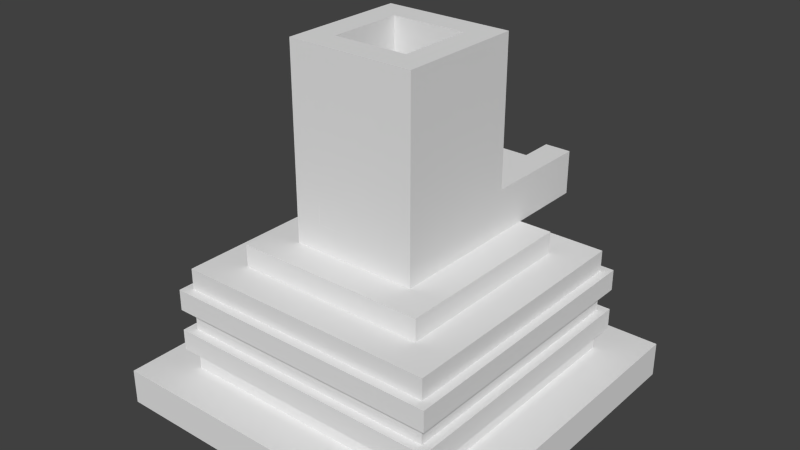 # Source: Pump.blend  (saved by Blender 2.74.0; exported with 4.5.12 LTS)
import bpy
from mathutils import Matrix  # noqa: F401  (used for matrix-valued properties, if any)

bpy.ops.wm.read_factory_settings(use_empty=True)
scene = bpy.context.scene
scene.name = 'Scene'

# ---- collections
col_collection_1 = bpy.data.collections.new('Collection 1'); scene.collection.children.link(col_collection_1)

# ---- materials (node trees are filled in below, after node groups)
mat_floorplate = bpy.data.materials.new('FloorPlate')
mat_floorplate.alpha_threshold = 0.0
mat_floorplate.use_transparent_shadow = False
mat_floorplate.roughness = 0.5
mat_light_metal = bpy.data.materials.new('Light-Metal')
mat_light_metal.alpha_threshold = 0.0
mat_light_metal.use_transparent_shadow = False
mat_light_metal.roughness = 0.5
mat_dark_metal = bpy.data.materials.new('Dark-Metal')
mat_dark_metal.alpha_threshold = 0.0
mat_dark_metal.use_transparent_shadow = False
mat_dark_metal.roughness = 0.5
mat_dark_metal_003 = bpy.data.materials.new('Dark-Metal.003')
mat_dark_metal_003.alpha_threshold = 0.0
mat_dark_metal_003.use_transparent_shadow = False
mat_dark_metal_003.roughness = 0.5
mat_dark_metal_002 = bpy.data.materials.new('Dark-Metal.002')
mat_dark_metal_002.alpha_threshold = 0.0
mat_dark_metal_002.use_transparent_shadow = False
mat_dark_metal_002.roughness = 0.5
mat_gold = bpy.data.materials.new('Gold')
mat_gold.alpha_threshold = 0.0
mat_gold.use_transparent_shadow = False
mat_gold.roughness = 0.5

# ---- material node trees

# ---- world
world_world = bpy.data.worlds.new('World'); scene.world = world_world
world_world.color = (0.05088, 0.05088, 0.05088)
world_world.use_sun_shadow = False
world_world.sun_shadow_jitter_overblur = 0.0
world_world.cycles.sampling_method = 'MANUAL'
world_world.cycles.sample_map_resolution = 256

# ---- meshes
me_cube_001 = bpy.data.meshes.new('Cube.001')
me_cube_001.from_pydata([(-0.5, -0.5, -0.05), (-0.5, -0.5, 0.05), (-0.5, 0.5, -0.05), (-0.5, 0.5, 0.05), (0.5, -0.5, -0.05), (0.5, -0.5, 0.05), (0.5, 0.5, -0.05), (0.5, 0.5, 0.05)], [], [(1, 3, 2, 0), (3, 7, 6, 2), (7, 5, 4, 6), (5, 1, 0, 4), (0, 2, 6, 4), (5, 7, 3, 1)])
_uv = me_cube_001.uv_layers.new(name='UVMap')
_uv.uv.foreach_set('vector', [0.5002, 0.151, 0.9998, 0.151, 0.9998, 0.201, 0.5002, 0.201, 0.5002, 0.1008, 0.9998, 0.1008, 0.9998, 0.1507, 0.5002, 0.1507, 0.9998, 0.05013, 0.5002, 0.05013, 0.5002, 0.0001634, 0.9998, 0.0001631, 0.9998, 0.1004, 0.5002, 0.1004, 0.5002, 0.05046, 0.9998, 0.05046, 0.0001632, 0.9998, 0.0001631, 0.5002, 0.4998, 0.5002, 0.4998, 0.9998, 0.4998, 0.0001631, 0.4998, 0.4998, 0.0001631, 0.4998, 0.0001631, 0.0001631])
me_cube_001.materials.append(mat_floorplate)
me_cube_001.use_remesh_preserve_volume = False
me_cube_001.use_remesh_preserve_attributes = False
me_cube_001.use_mirror_vertex_groups = False
me_cube_001.update()
me_cube_002 = bpy.data.meshes.new('Cube.002')
me_cube_002.from_pydata([(-1.0, -1.0, -1.0), (-1.0, -1.0, 1.0), (-1.0, 1.0, -1.0), (-1.0, 1.0, 1.0), (1.0, -1.0, -1.0), (1.0, -1.0, 1.0), (1.0, 1.0, -1.0), (1.0, 1.0, 1.0)], [], [(1, 3, 2, 0), (3, 7, 6, 2), (7, 5, 4, 6), (5, 1, 0, 4), (0, 2, 6, 4), (5, 7, 3, 1)])
me_cube_002.materials.append(mat_light_metal)
me_cube_002.use_remesh_preserve_volume = False
me_cube_002.use_remesh_preserve_attributes = False
me_cube_002.use_mirror_vertex_groups = False
me_cube_002.update()
me_cube_022 = bpy.data.meshes.new('Cube.022')
me_cube_022.from_pydata([(-0.1062, 0.1813, 0.4625), (-0.1813, 0.1813, 0.5375), (-0.1813, 0.5, 0.5375), (-0.1813, 0.5, 0.4625), (-0.1813, 0.1813, 0.4625), (-0.1813, 0.1813, 0.5875), (-0.1813, 0.5, 0.5875), (-0.1062, 0.5, 0.5375), (-0.1062, 0.5, 0.4625), (-0.1062, 0.1813, 0.5875), (-0.1062, 0.5, 0.5875), (0.1062, 0.5, 0.5375), (0.1062, 0.5, 0.4625), (-0.1062, 0.1813, 0.5375), (0.1062, 0.1813, 0.5375), (0.1812, 0.5, 0.5375), (0.1812, 0.5, 0.4625), (0.1812, 0.1813, 0.4625), (0.1062, 0.1813, 0.5875), (0.1062, 0.5, 0.5875), (0.1812, 0.5, 0.5875), (0.1812, 0.1813, 0.5375), (0.1812, 0.1813, 0.5875), (0.1062, 0.1813, 0.4625), (-0.1813, -0.1813, 0.5375), (-0.1813, -0.1062, 0.5375), (-0.1813, 0.1062, 0.5375), (-0.1813, 0.1812, 0.5375), (-0.1813, 0.1812, 0.4625), (-0.1813, -0.1813, 0.4625), (-0.1813, -0.1813, 0.5875), (-0.1813, -0.1062, 0.5875), (-0.1813, 0.1062, 0.5875), (-0.1813, 0.1812, 0.5875), (-0.1062, -0.1813, 0.5875), (-0.1062, -0.1062, 0.5875), (-0.1062, 0.1062, 0.5875), (-0.1062, 0.1812, 0.5875), (-0.1062, 0.1062, 0.5375), (-0.1062, 0.1812, 0.5375), (0.1062, 0.1062, 0.5375), (0.1062, 0.1812, 0.5375), (0.1062, 0.1062, 0.5875), (0.1062, 0.1812, 0.5875), (-0.1062, -0.1813, 0.5375), (-0.1062, -0.1062, 0.5375), (0.1062, -0.1812, 0.5375), (0.1062, -0.1062, 0.5375), (0.1062, -0.1812, 0.5875), (0.1062, -0.1062, 0.5875), (0.1812, 0.1812, 0.4625), (0.1812, -0.1812, 0.4625), (0.1812, 0.1812, 0.5375), (0.1812, 0.1062, 0.5375), (0.1812, -0.1062, 0.5375), (0.1812, -0.1812, 0.5375), (0.1812, 0.1812, 0.5875), (0.1812, 0.1062, 0.5875), (0.1812, -0.1062, 0.5875), (0.1812, -0.1812, 0.5875), (-0.1813, -0.1813, 0.5875), (-0.1813, -0.1062, 0.5875), (-0.1813, 0.1062, 0.5875), (-0.1813, 0.1812, 0.5875), (-0.1062, -0.1813, 0.5875), (-0.1062, -0.1062, 0.5875), (-0.1062, 0.1062, 0.5875), (-0.1062, 0.1812, 0.5875), (0.1062, 0.1062, 0.5875), (0.1062, 0.1812, 0.5875), (0.1062, -0.1812, 0.5875), (0.1062, -0.1062, 0.5875), (0.1812, 0.1812, 0.5875), (0.1812, 0.1062, 0.5875), (0.1812, -0.1062, 0.5875), (0.1812, -0.1812, 0.5875), (-0.1813, -0.1813, 1.0), (-0.1813, -0.1062, 1.0), (-0.1062, -0.1813, 1.0), (-0.1062, -0.1062, 1.0), (0.1062, -0.1812, 1.0), (0.1062, -0.1062, 1.0), (0.1812, -0.1062, 1.0), (0.1812, -0.1812, 1.0), (0.1062, 0.1062, 1.0), (0.1062, 0.1812, 1.0), (0.1812, 0.1812, 1.0), (0.1812, 0.1062, 1.0), (-0.1062, 0.1062, 1.0), (-0.1062, 0.1812, 1.0), (-0.1813, 0.1812, 1.0), (-0.1813, 0.1062, 1.0)], [(14, 23), (13, 0)], [(4, 17, 21, 1), (1, 2, 3, 4), (5, 6, 2, 1), (2, 7, 8, 3), (9, 10, 6, 5), (6, 10, 7, 2), (7, 11, 12, 8), (10, 9, 13, 7), (11, 7, 13, 14), (11, 15, 16, 12), (3, 8, 12, 16, 17, 4), (18, 19, 11, 14), (19, 20, 15, 11), (15, 21, 17, 16), (22, 20, 19, 18), (20, 22, 21, 15), (5, 1, 13, 9), (18, 14, 21, 22), (24, 25, 26, 27, 28, 29), (30, 31, 25, 24), (32, 33, 27, 26), (34, 35, 31, 30), (36, 37, 33, 32), (37, 36, 38, 39), (39, 38, 40, 41), (42, 43, 41, 40), (35, 34, 44, 45), (45, 44, 46, 47), (48, 49, 47, 46), (38, 45, 47, 40), (50, 51, 29, 28), (52, 53, 54, 55, 51, 50), (56, 57, 53, 52), (58, 59, 55, 54), (59, 58, 49, 48), (57, 56, 43, 42), (55, 46, 44, 24, 29, 51), (59, 48, 46, 55), (34, 30, 24, 44), (31, 35, 45, 25), (25, 45, 38, 26), (36, 32, 26, 38), (49, 58, 54, 47), (47, 54, 53, 40), (57, 42, 40, 53), (27, 39, 41, 52, 50, 28), (33, 37, 39, 27), (43, 56, 52, 41), (65, 71, 70, 64), (65, 61, 62, 66), (78, 79, 77, 76), (79, 78, 80, 81), (74, 71, 68, 73), (79, 88, 91, 77), (79, 81, 71, 65), (79, 65, 66, 88), (83, 82, 81, 80), (82, 87, 84, 81), (71, 81, 84, 68), (76, 60, 75, 83), (87, 86, 85, 84), (67, 69, 68, 66), (75, 72, 86, 83), (85, 89, 88, 84), (88, 89, 90, 91), (60, 76, 90, 63), (72, 63, 90, 86), (84, 88, 66, 68), (61, 65, 64, 60), (70, 71, 74, 75), (68, 69, 72, 73), (66, 62, 63, 67)])
_uv = me_cube_022.uv_layers.new(name='UVMap')
_uv.uv.foreach_set('vector', [0.8723, 0.7297, 0.8723, 0.5676, 0.0, 0.0, 0.9402, 1.0, 0.9402, 0.8378, 1.0, 0.8378, 1.0, 1.0, 0.9402, 1.0, 0.9402, 0.7297, 1.0, 0.7297, 1.0, 0.8378, 0.9402, 0.8378, 0.125, 0.7838, 0.125, 0.6216, 0.3125, 0.6216, 0.3125, 0.7838, 0.3152, 0.7838, 0.375, 0.7838, 0.375, 0.9459, 0.3152, 0.9459, 1.49e-07, 0.7838, 0.0, 0.6216, 0.125, 0.6216, 0.125, 0.7838, 0.125, 0.6216, 0.125, 0.1622, 0.3125, 0.1622, 0.3125, 0.6216, 0.6875, 0.9459, 0.6875, 0.8943, 0.8125, 0.8943, 0.8125, 0.9459, 1.0, 0.0, 1.0, 0.4595, 0.9402, 0.4595, 0.9402, 1.54e-08, 0.125, 0.1622, 0.125, 9.021e-08, 0.3125, 0.0, 0.3125, 0.1622, 1.0, 1.0, 0.3125, 0.6216, 0.3125, 0.1622, 0.3125, 0.0, 0.8723, 0.7297, 0.0, 0.0, 0.5625, 0.8355, 0.5625, 0.7838, 0.6875, 0.7838, 0.6875, 0.8355, 0.0, 0.1622, 0.0, 9.021e-08, 0.125, 3.222e-08, 0.125, 0.1622, 0.8125, 0.5676, 0.8723, 0.5676, 0.8723, 0.7297, 0.8125, 0.7297, 0.1875, 0.8943, 0.1875, 0.9459, 7.451e-08, 0.9459, 5.076e-08, 0.8943, 0.8125, 0.4595, 0.8723, 0.4595, 0.8723, 0.5676, 0.8125, 0.5676, 0.8993, 0.5135, 0.8993, 0.5136, 0.9021, 0.5136, 0.9021, 0.5135, 0.9104, 0.5135, 0.9104, 0.5136, 0.9132, 0.5136, 0.9132, 0.5135, 0.9593, 0.8378, 0.9638, 0.8378, 0.9765, 0.8378, 0.9809, 0.8378, 0.9809, 1.0, 0.9593, 1.0, 0.9593, 0.7297, 0.9638, 0.7297, 0.9638, 0.8378, 0.9593, 0.8378, 0.9765, 0.7297, 0.9809, 0.7297, 0.9809, 0.8378, 0.9765, 0.8378, 0.3343, 0.7838, 0.3388, 0.7838, 0.3388, 0.9459, 0.3343, 0.9459, 0.3515, 0.7838, 0.3559, 0.7838, 0.3559, 0.9459, 0.3515, 0.9459, 0.6875, 0.9295, 0.6875, 0.9256, 0.8125, 0.9256, 0.8125, 0.9295, 0.9809, 0.4595, 0.9765, 0.4595, 0.9765, 6.066e-09, 0.9809, 4.91e-09, 0.5625, 0.8041, 0.5625, 0.8003, 0.6875, 0.8003, 0.6875, 0.8041, 0.6875, 0.9146, 0.6875, 0.9107, 0.8125, 0.9107, 0.8125, 0.9146, 0.9638, 0.4595, 0.9593, 0.4595, 0.9593, 1.049e-08, 0.9638, 9.339e-09, 0.5625, 0.819, 0.5625, 0.8151, 0.6875, 0.8151, 0.6875, 0.819, 0.9765, 0.4595, 0.9638, 0.4595, 0.9638, 9.339e-09, 0.9765, 6.066e-09, 0.4909, 0.2326, 0.6938, 0.4971, 0.3187, 0.3187, 0.6812, 0.6812, 0.8316, 0.5676, 0.836, 0.5676, 0.8487, 0.5676, 0.8532, 0.5676, 0.8532, 0.7297, 0.8316, 0.7297, 0.8316, 0.4595, 0.836, 0.4595, 0.836, 0.5676, 0.8316, 0.5676, 0.8487, 0.4595, 0.8532, 0.4595, 0.8532, 0.5676, 0.8487, 0.5676, 0.1875, 0.9107, 0.1875, 0.9146, 6.011e-08, 0.9146, 5.833e-08, 0.9107, 0.1875, 0.9256, 0.1875, 0.9295, 6.694e-08, 0.9295, 6.515e-08, 0.9256, 0.9679, 0.9187, 0.9688, 0.9187, 0.9715, 0.9187, 0.9724, 0.9187, 0.9724, 0.9191, 0.9679, 0.9191, 0.9679, 0.7837, 0.9688, 0.7837, 0.9688, 0.7838, 0.9679, 0.7838, 0.9714, 0.7837, 0.9723, 0.7837, 0.9723, 0.7838, 0.9714, 0.7838, 0.7499, 0.922, 0.7499, 0.9212, 0.7501, 0.9212, 0.7501, 0.922, 0.9723, 0.1852, 0.9714, 0.1847, 0.9709, 0.1915, 0.9715, 0.192, 0.6249, 0.8085, 0.6249, 0.8077, 0.6251, 0.8077, 0.6251, 0.8085, 0.7499, 0.919, 0.7499, 0.9182, 0.7501, 0.9182, 0.7501, 0.919, 0.9688, 0.1847, 0.9679, 0.1852, 0.9688, 0.192, 0.9693, 0.1915, 0.6249, 0.8115, 0.6249, 0.8108, 0.6251, 0.8108, 0.6251, 0.8115, 0.8401, 0.6485, 0.841, 0.6485, 0.8437, 0.6485, 0.8446, 0.6485, 0.8446, 0.6488, 0.8401, 0.6488, 0.8402, 0.5135, 0.8411, 0.5135, 0.8411, 0.5136, 0.8402, 0.5136, 0.8437, 0.5135, 0.8446, 0.5135, 0.8446, 0.5136, 0.8437, 0.5136, 0.0, 0.0, 0.9688, 0.7837, 0.0, 0.0, 0.6875, 0.9107, 0.7499, 0.9212, 0.7499, 0.9212, 0.0, 0.0, 0.6249, 0.8077, 0.3343, 0.7838, 0.3388, 0.7838, 0.3388, 0.9459, 0.3343, 0.9459, 0.0, 0.0, 0.3343, 0.7838, 0.0, 0.0, 6.011e-08, 0.9146, 0.0, 0.0, 0.5625, 0.8151, 0.6249, 0.8108, 0.836, 0.4595, 0.6875, 0.9256, 0.3515, 0.9459, 0.0, 0.0, 0.3388, 0.7838, 0.0, 0.0, 0.7499, 0.919, 0.0, 0.0, 0.7499, 0.9212, 0.0, 0.0, 0.7499, 0.9212, 0.0, 0.0, 0.6875, 0.9256, 0.1875, 0.9107, 0.1875, 0.9146, 6.011e-08, 0.9146, 5.833e-08, 0.9107, 0.0, 0.0, 6.515e-08, 0.9256, 0.7499, 0.919, 0.1875, 0.9146, 0.0, 0.0, 0.7499, 0.919, 0.0, 0.0, 0.6249, 0.8108, 0.0, 0.0, 0.9593, 0.7297, 0.0, 0.0, 0.8532, 0.4595, 0.1875, 0.9256, 0.1875, 0.9295, 6.694e-08, 0.9295, 6.515e-08, 0.9256, 0.0, 0.0, 0.6249, 0.8108, 0.0, 0.0, 0.6875, 0.9256, 0.0, 0.0, 0.8316, 0.4595, 0.0, 0.0, 0.0, 0.0, 0.0, 0.0, 0.3515, 0.7838, 0.0, 0.0, 6.694e-08, 0.9295, 0.3515, 0.7838, 0.3559, 0.7838, 0.3559, 0.9459, 0.3515, 0.9459, 0.0, 0.0, 0.0, 0.0, 0.0, 0.0, 0.8402, 0.5135, 0.0, 0.0, 0.0, 0.0, 0.0, 0.0, 0.8316, 0.4595, 0.0, 0.0, 0.0, 0.0, 0.0, 0.0, 0.6249, 0.8108, 0.7499, 0.9212, 0.6875, 0.9107, 0.9723, 0.7837, 0.9638, 0.7297, 0.9688, 0.7837, 0.5625, 0.8151, 0.7499, 0.9182, 0.8532, 0.4595, 0.6249, 0.8108, 0.5625, 0.8003, 0.8446, 0.5135, 0.836, 0.4595, 0.6249, 0.8077, 0.9809, 0.7297, 0.8411, 0.5135, 0.6875, 0.9256])
me_cube_022.materials.append(mat_dark_metal)
me_cube_022.use_remesh_preserve_volume = False
me_cube_022.use_remesh_preserve_attributes = False
me_cube_022.use_mirror_vertex_groups = False
me_cube_022.update()
me_cube_006 = bpy.data.meshes.new('Cube.006')
me_cube_006.from_pydata([(0.1062, 0.1063, 0.5875), (0.1812, 0.1063, 0.5875), (0.1062, 0.1063, 0.5375), (0.1812, 0.1063, 0.5375), (0.1063, -0.1062, 0.5375), (0.1812, -0.1062, 0.5375), (0.1063, -0.1062, 0.5875), (0.1812, -0.1062, 0.5875), (-0.1062, -0.1062, 0.5875), (-0.1812, -0.1062, 0.5875), (-0.1062, -0.1062, 0.5375), (-0.1812, -0.1062, 0.5375), (-0.1062, 0.1062, 0.5375), (-0.1812, 0.1062, 0.5375), (-0.1062, 0.1062, 0.5875), (-0.1812, 0.1062, 0.5875), (-0.1062, 0.1062, 0.5875), (-0.1062, 0.1812, 0.5875), (-0.1062, 0.1062, 0.5375), (-0.1062, 0.1812, 0.5375), (0.1062, 0.1062, 0.5375), (0.1062, 0.1812, 0.5375), (0.1062, 0.1062, 0.5875), (0.1062, 0.1812, 0.5875)], [], [(4, 2, 3, 5), (4, 6, 0, 2), (1, 3, 2, 0), (6, 4, 5, 7), (1, 0, 6, 7), (3, 1, 7, 5), (12, 10, 11, 13), (12, 14, 8, 10), (9, 11, 10, 8), (14, 12, 13, 15), (9, 8, 14, 15), (11, 9, 15, 13), (20, 18, 19, 21), (20, 22, 16, 18), (17, 19, 18, 16), (22, 20, 21, 23), (17, 16, 22, 23), (19, 17, 23, 21)])
me_cube_006.polygons.foreach_set('material_index', [1, 1, 1, 1, 1, 1, 2, 2, 2, 2, 2, 2, 0, 0, 0, 0, 0, 0])
_uv = me_cube_006.uv_layers.new(name='UVMap')
_uv.uv.foreach_set('vector', [0.6875, 0.8041, 0.0, 0.0, 0.8125, 0.9295, 0.6875, 0.8003, 0.5625, 0.8041, 0.6875, 0.9256, 0.8125, 0.9256, 0.0, 0.0, 0.6875, 0.9295, 0.8125, 0.9295, 0.8125, 0.9256, 0.6875, 0.9256, 0.5625, 0.8041, 0.6875, 0.8041, 0.6875, 0.8003, 0.5625, 0.8003, 0.6875, 0.9295, 0.6875, 0.9256, 0.0, 0.0, 0.5625, 0.8003, 0.0, 0.0, 0.6875, 0.9295, 0.0, 0.0, 0.6875, 0.8003, 0.6875, 0.8041, 0.0, 0.0, 0.8125, 0.9295, 0.6875, 0.8003, 0.5625, 0.8041, 0.6875, 0.9256, 0.8125, 0.9256, 0.0, 0.0, 0.6875, 0.9295, 0.8125, 0.9295, 0.8125, 0.9256, 0.6875, 0.9256, 0.5625, 0.8041, 0.6875, 0.8041, 0.6875, 0.8003, 0.5625, 0.8003, 0.6875, 0.9295, 0.6875, 0.9256, 0.0, 0.0, 0.5625, 0.8003, 0.0, 0.0, 0.6875, 0.9295, 0.0, 0.0, 0.6875, 0.8003, 0.6875, 0.8041, 0.0, 0.0, 0.8125, 0.9295, 0.6875, 0.8003, 0.5625, 0.8041, 0.6875, 0.9256, 0.8125, 0.9256, 0.0, 0.0, 0.6875, 0.9295, 0.8125, 0.9295, 0.8125, 0.9256, 0.6875, 0.9256, 0.5625, 0.8041, 0.6875, 0.8041, 0.6875, 0.8003, 0.5625, 0.8003, 0.6875, 0.9295, 0.6875, 0.9256, 0.0, 0.0, 0.5625, 0.8003, 0.0, 0.0, 0.6875, 0.9295, 0.0, 0.0, 0.6875, 0.8003])
me_cube_006.materials.append(mat_dark_metal_003)
me_cube_006.materials.append(mat_light_metal)
me_cube_006.materials.append(mat_dark_metal_002)
me_cube_006.use_remesh_preserve_volume = False
me_cube_006.use_remesh_preserve_attributes = False
me_cube_006.use_mirror_vertex_groups = False
me_cube_006.update()
me_cube_008 = bpy.data.meshes.new('Cube.008')
me_cube_008.from_pydata([(-1.0, -1.0, -1.0), (-1.0, -1.0, 1.0), (-1.0, 1.0, -1.0), (-1.0, 1.0, 1.0), (1.0, -1.0, -1.0), (1.0, -1.0, 1.0), (1.0, 1.0, -1.0), (1.0, 1.0, 1.0)], [], [(1, 3, 2, 0), (3, 7, 6, 2), (7, 5, 4, 6), (5, 1, 0, 4), (0, 2, 6, 4), (5, 7, 3, 1)])
me_cube_008.materials.append(mat_gold)
me_cube_008.use_remesh_preserve_volume = False
me_cube_008.use_remesh_preserve_attributes = False
me_cube_008.use_mirror_vertex_groups = False
me_cube_008.update()
me_cube_009 = bpy.data.meshes.new('Cube.009')
me_cube_009.from_pydata([(-1.0, -1.0, -1.0), (-1.0, -1.0, 1.083), (-1.0, 1.0, -1.0), (-1.0, 1.0, 1.083), (1.0, -1.0, -1.0), (1.0, -1.0, 1.083), (1.0, 1.0, -1.0), (1.0, 1.0, 1.083)], [], [(1, 3, 2, 0), (3, 7, 6, 2), (7, 5, 4, 6), (5, 1, 0, 4), (0, 2, 6, 4), (5, 7, 3, 1)])
me_cube_009.materials.append(mat_dark_metal)
me_cube_009.use_remesh_preserve_volume = False
me_cube_009.use_remesh_preserve_attributes = False
me_cube_009.use_mirror_vertex_groups = False
me_cube_009.update()
me_cube_010 = bpy.data.meshes.new('Cube.010')
me_cube_010.from_pydata([(-1.0, -1.0, -1.0), (-1.0, -1.0, 1.0), (-1.0, 1.0, -1.0), (-1.0, 1.0, 1.0), (1.0, -1.0, -1.0), (1.0, -1.0, 1.0), (1.0, 1.0, -1.0), (1.0, 1.0, 1.0)], [], [(1, 3, 2, 0), (3, 7, 6, 2), (7, 5, 4, 6), (5, 1, 0, 4), (0, 2, 6, 4), (5, 7, 3, 1)])
me_cube_010.materials.append(mat_light_metal)
me_cube_010.use_remesh_preserve_volume = False
me_cube_010.use_remesh_preserve_attributes = False
me_cube_010.use_mirror_vertex_groups = False
me_cube_010.update()
me_cube_011 = bpy.data.meshes.new('Cube.011')
me_cube_011.from_pydata([(-1.0, -1.0, -1.0), (-1.0, -1.0, 1.0), (-1.0, 1.0, -1.0), (-1.0, 1.0, 1.0), (1.0, -1.0, -1.0), (1.0, -1.0, 1.0), (1.0, 1.0, -1.0), (1.0, 1.0, 1.0)], [], [(1, 3, 2, 0), (3, 7, 6, 2), (7, 5, 4, 6), (5, 1, 0, 4), (0, 2, 6, 4), (5, 7, 3, 1)])
me_cube_011.materials.append(mat_light_metal)
me_cube_011.use_remesh_preserve_volume = False
me_cube_011.use_remesh_preserve_attributes = False
me_cube_011.use_mirror_vertex_groups = False
me_cube_011.update()
me_cube_012 = bpy.data.meshes.new('Cube.012')
me_cube_012.from_pydata([(-1.0, -1.0, -1.0), (-1.0, -1.0, 1.0), (-1.0, 1.0, -1.0), (-1.0, 1.0, 1.0), (1.0, -1.0, -1.0), (1.0, -1.0, 1.0), (1.0, 1.0, -1.0), (1.0, 1.0, 1.0)], [], [(1, 3, 2, 0), (3, 7, 6, 2), (7, 5, 4, 6), (5, 1, 0, 4), (0, 2, 6, 4), (5, 7, 3, 1)])
me_cube_012.materials.append(mat_gold)
me_cube_012.use_remesh_preserve_volume = False
me_cube_012.use_remesh_preserve_attributes = False
me_cube_012.use_mirror_vertex_groups = False
me_cube_012.update()

# ---- objects
ob_floorplate = bpy.data.objects.new('FloorPlate', me_cube_001)
ob_pump_layer3 = bpy.data.objects.new('Pump_Layer3', me_cube_002)
ob_fluidconnector = bpy.data.objects.new('FluidConnector', me_cube_022)
ob_conduitcloser_002 = bpy.data.objects.new('ConduitCloser.002', me_cube_006)
ob_pump_layer4 = bpy.data.objects.new('Pump_Layer4', me_cube_008)
ob_pump_podest = bpy.data.objects.new('Pump_Podest', me_cube_009)
ob_pump_layer5 = bpy.data.objects.new('Pump_Layer5', me_cube_010)
ob_pump_layer1 = bpy.data.objects.new('Pump_Layer1', me_cube_011)
ob_pump_layer2 = bpy.data.objects.new('Pump_Layer2', me_cube_012)

# ---- transforms, parenting, visibility, modifiers, constraints
ob_floorplate.location = (0.5, -0.5, 0.05)
ob_floorplate.lineart.crease_threshold = 0.0
ob_pump_layer3.location = (0.5, -0.5, 0.25)
ob_pump_layer3.scale = (0.375, 0.375, 0.03)
ob_pump_layer3.lineart.crease_threshold = 0.0
ob_fluidconnector.location = (0.5, -0.5, 0.0)
ob_fluidconnector.lineart.crease_threshold = 0.0
ob_conduitcloser_002.location = (0.5, -0.5, 0.0)
ob_conduitcloser_002.rotation_euler = (0.0, 0.0, -3.142)
ob_conduitcloser_002.lineart.crease_threshold = 0.0
ob_pump_layer4.location = (0.5, -0.5, 0.31)
ob_pump_layer4.scale = (0.4, 0.4, 0.03)
ob_pump_layer4.lineart.crease_threshold = 0.0
ob_pump_podest.location = (0.5, -0.5, 0.43)
ob_pump_podest.scale = (0.275, 0.275, 0.03)
ob_pump_podest.lineart.crease_threshold = 0.0
ob_pump_layer5.location = (0.5, -0.5, 0.37)
ob_pump_layer5.scale = (0.375, 0.375, 0.03)
ob_pump_layer5.lineart.crease_threshold = 0.0
ob_pump_layer1.location = (0.5, -0.5, 0.13)
ob_pump_layer1.scale = (0.375, 0.375, 0.03)
ob_pump_layer1.lineart.crease_threshold = 0.0
ob_pump_layer2.location = (0.5, -0.5, 0.19)
ob_pump_layer2.scale = (0.4, 0.4, 0.03)
ob_pump_layer2.lineart.crease_threshold = 0.0

# ---- collection membership
col_collection_1.objects.link(ob_floorplate)
col_collection_1.objects.link(ob_pump_layer3)
col_collection_1.objects.link(ob_fluidconnector)
col_collection_1.objects.link(ob_conduitcloser_002)
col_collection_1.objects.link(ob_pump_layer4)
col_collection_1.objects.link(ob_pump_podest)
col_collection_1.objects.link(ob_pump_layer5)
col_collection_1.objects.link(ob_pump_layer1)
col_collection_1.objects.link(ob_pump_layer2)

# ---- scene / render settings (as saved in the file)
scene.frame_start = 1; scene.frame_end = 250; scene.frame_set(1)
scene.render.engine = 'BLENDER_EEVEE_NEXT'
scene.render.resolution_percentage = 50
scene.render.dither_intensity = 0.0
scene.cycles.use_denoising = False
scene.cycles.samples = 10
scene.cycles.sampling_pattern = 'TABULATED_SOBOL'
scene.cycles.light_sampling_threshold = 0.0
scene.cycles.use_adaptive_sampling = False
scene.cycles.use_light_tree = False
scene.cycles.blur_glossy = 0.0
scene.cycles.pixel_filter_type = 'GAUSSIAN'
scene.cycles.sample_clamp_indirect = 0.0
scene.view_settings.view_transform = 'Standard'
bpy.context.view_layer.update()

# ---- added for rendering (the .blend has no active camera and no usable light): camera, sun
cam_auto = bpy.data.cameras.new('AutoCamera')
cam_auto.lens = 50.0
cam_auto.sensor_width = 36.0
cam_auto.clip_end = 1000.0
ob_auto_camera = bpy.data.objects.new('AutoCamera', cam_auto)
scene.collection.objects.link(ob_auto_camera)
ob_auto_camera.location = (2.10254, -2.42304, 1.78203)
ob_auto_camera.rotation_euler = (1.09748, -7.21219e-08, 0.694738)
scene.camera = ob_auto_camera
light_auto_sun = bpy.data.lights.new('AutoSun', 'SUN')
light_auto_sun.energy = 3.0
light_auto_sun.angle = 0.0523599
ob_auto_sun = bpy.data.objects.new('AutoSun', light_auto_sun)
scene.collection.objects.link(ob_auto_sun)
ob_auto_sun.rotation_euler = (0.872665, 0.174533, 0.523599)
bpy.context.view_layer.update()
